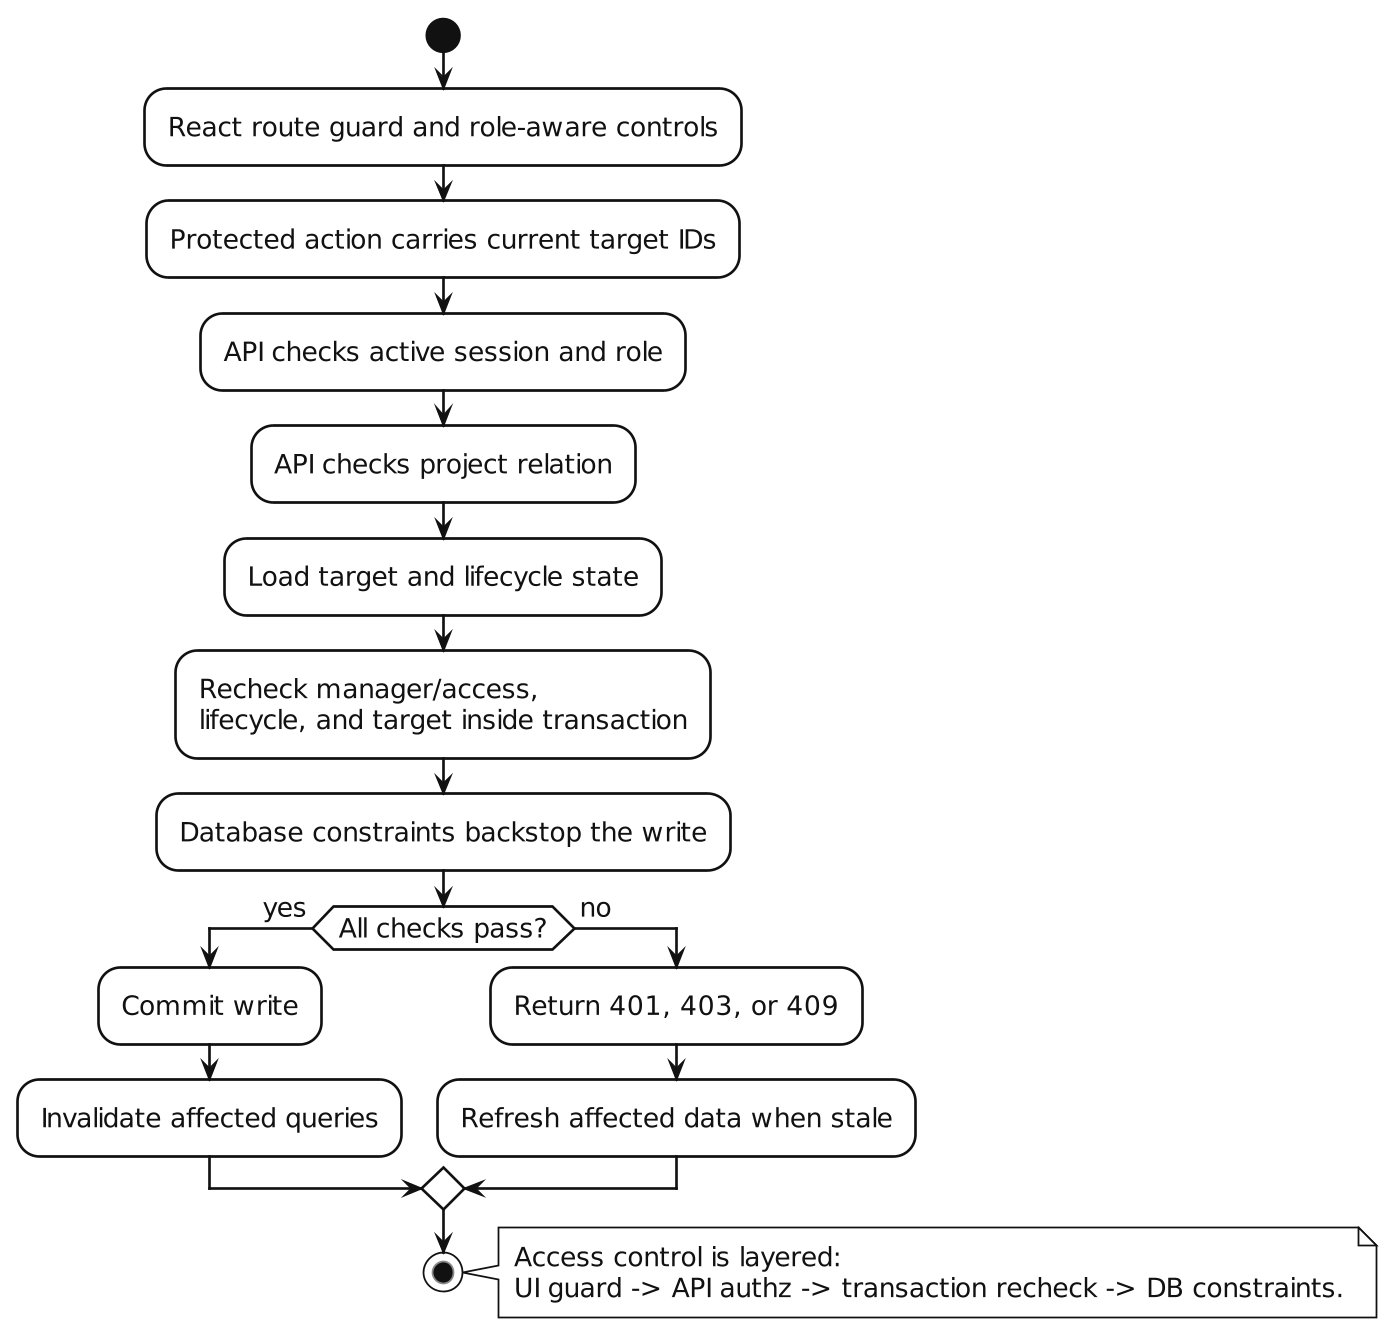

The diagram above was rendered by PlantUML. Its source (embedded in the PNG):
@startuml
skinparam backgroundColor white
skinparam monochrome true
skinparam shadowing false
skinparam dpi 170
skinparam defaultFontName "DejaVu Sans"
skinparam defaultFontSize 15
skinparam defaultFontColor #111111
skinparam classAttributeIconSize 0
skinparam ArrowColor #111111
skinparam ArrowThickness 1
skinparam LineColor #111111
skinparam maxMessageSize 80
skinparam RoundCorner 0
skinparam Padding 3
skinparam Nodesep 34
skinparam Ranksep 40
skinparam componentStyle rectangle
skinparam linetype polyline
skinparam ParticipantPadding 170
skinparam BoxPadding 8

skinparam package {
  BorderColor #111111
  BackgroundColor #FFFFFF
  FontColor #111111
  FontStyle bold
}

skinparam rectangle {
  BorderColor #111111
  BackgroundColor #FFFFFF
  FontColor #111111
}

skinparam component {
  BorderColor #111111
  BackgroundColor #FFFFFF
  FontColor #111111
}

skinparam class {
  BorderColor #111111
  BackgroundColor #FFFFFF
  FontColor #111111
  AttributeFontColor #111111
  StereotypeFontColor #111111
}

skinparam database {
  BorderColor #111111
  BackgroundColor #FFFFFF
  FontColor #111111
}

skinparam usecase {
  BorderColor #111111
  BackgroundColor #FFFFFF
  FontColor #111111
}

skinparam actor {
  BorderColor #111111
  BackgroundColor #FFFFFF
  FontColor #111111
}

skinparam note {
  BorderColor #111111
  BackgroundColor #FFFFFF
  FontColor #111111
}

skinparam sequence {
  ArrowColor #111111
  LifeLineBorderColor #111111
  LifeLineBackgroundColor #FFFFFF
  ParticipantBorderColor #111111
  ParticipantBackgroundColor #FFFFFF
  ParticipantFontColor #111111
  ActorBorderColor #111111
  ActorBackgroundColor #FFFFFF
  ActorFontColor #111111
  DatabaseBorderColor #111111
  DatabaseBackgroundColor #FFFFFF
  DatabaseFontColor #111111
}

skinparam state {
  BorderColor #111111
  BackgroundColor #FFFFFF
  FontColor #111111
  StartColor #111111
  EndColor #111111
}

skinparam activity {
  BorderColor #111111
  BackgroundColor #FFFFFF
  FontColor #111111
  DiamondBorderColor #111111
  DiamondBackgroundColor #FFFFFF
  StartColor #111111
  EndColor #111111
}

start
:React route guard and role-aware controls;
:Protected action carries current target IDs;
:API checks active session and role;
:API checks project relation;
:Load target and lifecycle state;
:Recheck manager/access,\nlifecycle, and target inside transaction;
:Database constraints backstop the write;
if (All checks pass?) then (yes)
  :Commit write;
  :Invalidate affected queries;
else (no)
  :Return 401, 403, or 409;
  :Refresh affected data when stale;
endif
stop

note right
  Access control is layered:
  UI guard -> API authz -> transaction recheck -> DB constraints.
end note
@enduml